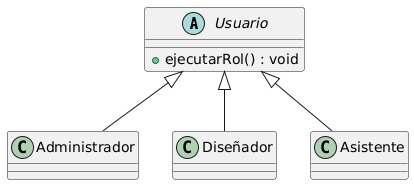

The diagram above was rendered by PlantUML. Its source (embedded in the PNG):
@startuml
abstract class Usuario {
  + ejecutarRol() : void
}

class Administrador
class Diseñador
class Asistente

Usuario <|-- Administrador
Usuario <|-- Diseñador
Usuario <|-- Asistente
@enduml